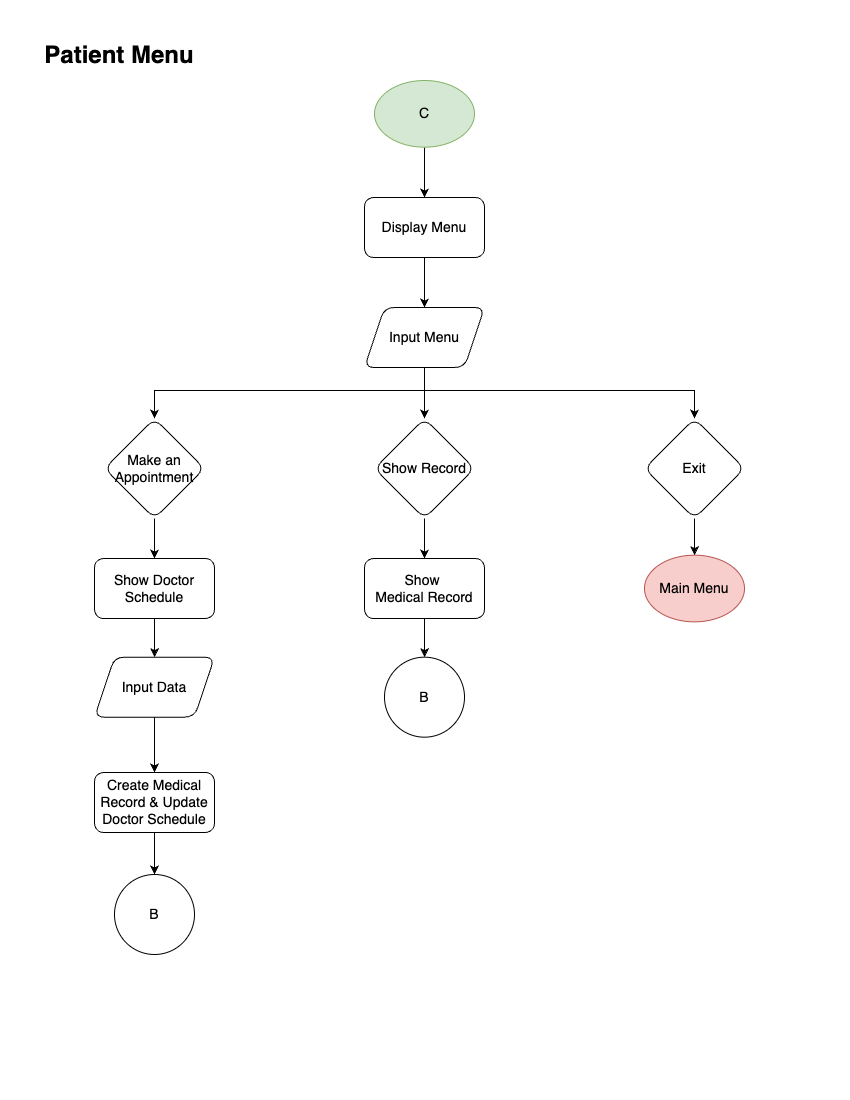

The diagram above was exported from draw.io. Its source (the exported page's mxGraphModel, read from the mxfile embedded in the PNG):
<mxGraphModel dx="993" dy="1444" grid="1" gridSize="10" guides="1" tooltips="1" connect="1" arrows="1" fold="1" page="1" pageScale="1" pageWidth="850" pageHeight="1100" math="0" shadow="0">
  <root>
    <mxCell id="0" />
    <mxCell id="1" parent="0" />
    <mxCell id="m3ng10KcOINgfJKNYoKM-1" style="edgeStyle=orthogonalEdgeStyle;rounded=0;orthogonalLoop=1;jettySize=auto;html=1;entryX=0.5;entryY=0;entryDx=0;entryDy=0;" edge="1" parent="1" source="m3ng10KcOINgfJKNYoKM-2" target="m3ng10KcOINgfJKNYoKM-11">
      <mxGeometry relative="1" as="geometry" />
    </mxCell>
    <mxCell id="m3ng10KcOINgfJKNYoKM-2" value="C" style="ellipse;whiteSpace=wrap;html=1;fontSize=14;aspect=fixed;fillColor=#d5e8d4;strokeColor=#82b366;" vertex="1" parent="1">
      <mxGeometry x="375" y="80" width="100" height="66.67" as="geometry" />
    </mxCell>
    <mxCell id="m3ng10KcOINgfJKNYoKM-3" value="Patient Menu" style="text;html=1;align=center;verticalAlign=middle;whiteSpace=wrap;rounded=0;fontSize=24;fontStyle=1" vertex="1" parent="1">
      <mxGeometry x="40" y="40" width="160" height="30" as="geometry" />
    </mxCell>
    <mxCell id="m3ng10KcOINgfJKNYoKM-4" style="edgeStyle=orthogonalEdgeStyle;rounded=0;orthogonalLoop=1;jettySize=auto;html=1;" edge="1" parent="1" source="m3ng10KcOINgfJKNYoKM-7" target="m3ng10KcOINgfJKNYoKM-16">
      <mxGeometry relative="1" as="geometry">
        <Array as="points">
          <mxPoint x="425" y="390" />
          <mxPoint x="695" y="390" />
        </Array>
      </mxGeometry>
    </mxCell>
    <mxCell id="m3ng10KcOINgfJKNYoKM-5" style="edgeStyle=orthogonalEdgeStyle;rounded=0;orthogonalLoop=1;jettySize=auto;html=1;entryX=0.5;entryY=0;entryDx=0;entryDy=0;" edge="1" parent="1" source="m3ng10KcOINgfJKNYoKM-7" target="m3ng10KcOINgfJKNYoKM-9">
      <mxGeometry relative="1" as="geometry">
        <Array as="points">
          <mxPoint x="425" y="390" />
          <mxPoint x="155" y="390" />
        </Array>
      </mxGeometry>
    </mxCell>
    <mxCell id="m3ng10KcOINgfJKNYoKM-6" style="edgeStyle=orthogonalEdgeStyle;rounded=0;orthogonalLoop=1;jettySize=auto;html=1;" edge="1" parent="1" source="m3ng10KcOINgfJKNYoKM-7" target="m3ng10KcOINgfJKNYoKM-14">
      <mxGeometry relative="1" as="geometry" />
    </mxCell>
    <mxCell id="m3ng10KcOINgfJKNYoKM-7" value="Input Menu" style="shape=parallelogram;perimeter=parallelogramPerimeter;whiteSpace=wrap;html=1;fixedSize=1;rotation=0;rounded=1;fontSize=14;" vertex="1" parent="1">
      <mxGeometry x="365" y="307" width="120" height="60" as="geometry" />
    </mxCell>
    <mxCell id="m3ng10KcOINgfJKNYoKM-8" style="edgeStyle=orthogonalEdgeStyle;rounded=0;orthogonalLoop=1;jettySize=auto;html=1;" edge="1" parent="1" source="m3ng10KcOINgfJKNYoKM-9" target="m3ng10KcOINgfJKNYoKM-20">
      <mxGeometry relative="1" as="geometry" />
    </mxCell>
    <mxCell id="m3ng10KcOINgfJKNYoKM-9" value="Make an Appointment" style="rhombus;whiteSpace=wrap;html=1;rounded=1;fontSize=14;aspect=fixed;spacingBottom=0;" vertex="1" parent="1">
      <mxGeometry x="105" y="418" width="100" height="100" as="geometry" />
    </mxCell>
    <mxCell id="m3ng10KcOINgfJKNYoKM-10" style="edgeStyle=orthogonalEdgeStyle;rounded=0;orthogonalLoop=1;jettySize=auto;html=1;entryX=0.5;entryY=0;entryDx=0;entryDy=0;" edge="1" parent="1" source="m3ng10KcOINgfJKNYoKM-11" target="m3ng10KcOINgfJKNYoKM-7">
      <mxGeometry relative="1" as="geometry" />
    </mxCell>
    <mxCell id="m3ng10KcOINgfJKNYoKM-11" value="Display Menu" style="rounded=1;whiteSpace=wrap;html=1;fontSize=14;" vertex="1" parent="1">
      <mxGeometry x="365" y="197" width="120" height="60" as="geometry" />
    </mxCell>
    <mxCell id="m3ng10KcOINgfJKNYoKM-12" value="Main Menu" style="ellipse;whiteSpace=wrap;html=1;fontSize=14;aspect=fixed;fillColor=#f8cecc;strokeColor=#b85450;" vertex="1" parent="1">
      <mxGeometry x="645" y="554.67" width="100" height="66.67" as="geometry" />
    </mxCell>
    <mxCell id="m3ng10KcOINgfJKNYoKM-13" style="edgeStyle=orthogonalEdgeStyle;rounded=0;orthogonalLoop=1;jettySize=auto;html=1;entryX=0.5;entryY=0;entryDx=0;entryDy=0;" edge="1" parent="1" source="m3ng10KcOINgfJKNYoKM-14" target="m3ng10KcOINgfJKNYoKM-26">
      <mxGeometry relative="1" as="geometry" />
    </mxCell>
    <mxCell id="m3ng10KcOINgfJKNYoKM-14" value="Show Record" style="rhombus;whiteSpace=wrap;html=1;rounded=1;fontSize=14;aspect=fixed;" vertex="1" parent="1">
      <mxGeometry x="375" y="418" width="100" height="100" as="geometry" />
    </mxCell>
    <mxCell id="m3ng10KcOINgfJKNYoKM-15" style="edgeStyle=orthogonalEdgeStyle;rounded=0;orthogonalLoop=1;jettySize=auto;html=1;entryX=0.5;entryY=0;entryDx=0;entryDy=0;" edge="1" parent="1" source="m3ng10KcOINgfJKNYoKM-16" target="m3ng10KcOINgfJKNYoKM-12">
      <mxGeometry relative="1" as="geometry" />
    </mxCell>
    <mxCell id="m3ng10KcOINgfJKNYoKM-16" value="Exit" style="rhombus;whiteSpace=wrap;html=1;rounded=1;fontSize=14;aspect=fixed;" vertex="1" parent="1">
      <mxGeometry x="645" y="418" width="100" height="100" as="geometry" />
    </mxCell>
    <mxCell id="m3ng10KcOINgfJKNYoKM-19" value="" style="edgeStyle=orthogonalEdgeStyle;rounded=0;orthogonalLoop=1;jettySize=auto;html=1;" edge="1" parent="1" source="m3ng10KcOINgfJKNYoKM-20" target="m3ng10KcOINgfJKNYoKM-30">
      <mxGeometry relative="1" as="geometry" />
    </mxCell>
    <mxCell id="m3ng10KcOINgfJKNYoKM-20" value="Show Doctor Schedule" style="rounded=1;whiteSpace=wrap;html=1;fontSize=14;" vertex="1" parent="1">
      <mxGeometry x="95" y="558.01" width="120" height="60" as="geometry" />
    </mxCell>
    <mxCell id="m3ng10KcOINgfJKNYoKM-21" value="B" style="ellipse;whiteSpace=wrap;html=1;aspect=fixed;fontSize=14;" vertex="1" parent="1">
      <mxGeometry x="115" y="873.99" width="80" height="80" as="geometry" />
    </mxCell>
    <mxCell id="m3ng10KcOINgfJKNYoKM-22" value="B" style="ellipse;whiteSpace=wrap;html=1;aspect=fixed;fontSize=14;" vertex="1" parent="1">
      <mxGeometry x="385" y="656.6699999999998" width="80" height="80" as="geometry" />
    </mxCell>
    <mxCell id="m3ng10KcOINgfJKNYoKM-25" style="edgeStyle=orthogonalEdgeStyle;rounded=0;orthogonalLoop=1;jettySize=auto;html=1;entryX=0.5;entryY=0;entryDx=0;entryDy=0;" edge="1" parent="1" source="m3ng10KcOINgfJKNYoKM-26">
      <mxGeometry relative="1" as="geometry">
        <mxPoint x="425" y="656.6700000000001" as="targetPoint" />
      </mxGeometry>
    </mxCell>
    <mxCell id="m3ng10KcOINgfJKNYoKM-26" value="Show&amp;nbsp;&lt;div&gt;Medical Record&lt;/div&gt;" style="rounded=1;whiteSpace=wrap;html=1;fontSize=14;" vertex="1" parent="1">
      <mxGeometry x="365" y="558.01" width="120" height="60" as="geometry" />
    </mxCell>
    <mxCell id="m3ng10KcOINgfJKNYoKM-27" value="" style="edgeStyle=orthogonalEdgeStyle;rounded=0;orthogonalLoop=1;jettySize=auto;html=1;" edge="1" parent="1" source="m3ng10KcOINgfJKNYoKM-28" target="m3ng10KcOINgfJKNYoKM-21">
      <mxGeometry relative="1" as="geometry" />
    </mxCell>
    <mxCell id="m3ng10KcOINgfJKNYoKM-28" value="Create Medical Record &amp;amp; Update Doctor Schedule" style="rounded=1;whiteSpace=wrap;html=1;fontSize=14;" vertex="1" parent="1">
      <mxGeometry x="95" y="771.99" width="120" height="60" as="geometry" />
    </mxCell>
    <mxCell id="m3ng10KcOINgfJKNYoKM-29" value="" style="edgeStyle=orthogonalEdgeStyle;rounded=0;orthogonalLoop=1;jettySize=auto;html=1;" edge="1" parent="1" source="m3ng10KcOINgfJKNYoKM-30" target="m3ng10KcOINgfJKNYoKM-28">
      <mxGeometry relative="1" as="geometry" />
    </mxCell>
    <mxCell id="m3ng10KcOINgfJKNYoKM-30" value="Input Data" style="shape=parallelogram;perimeter=parallelogramPerimeter;whiteSpace=wrap;html=1;fixedSize=1;rotation=0;rounded=1;fontSize=14;" vertex="1" parent="1">
      <mxGeometry x="95" y="656.67" width="120" height="60" as="geometry" />
    </mxCell>
  </root>
</mxGraphModel>